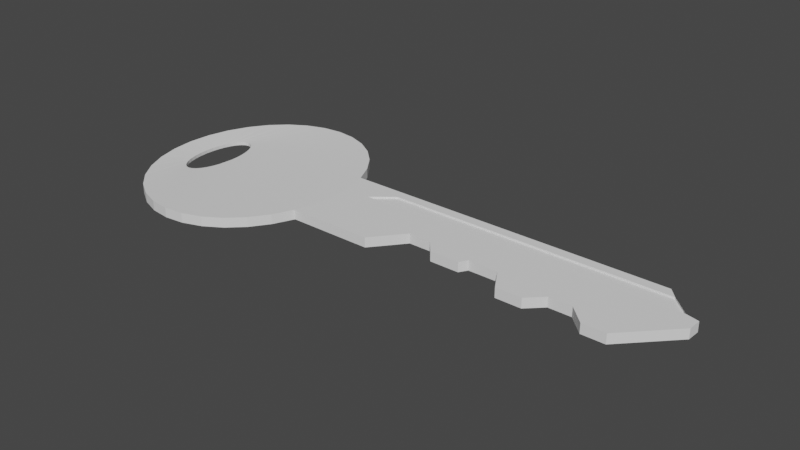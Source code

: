 # Source: Key.blend  (saved by Blender 3.0.42; exported with 4.5.12 LTS)
import bpy
from mathutils import Matrix  # noqa: F401  (used for matrix-valued properties, if any)

bpy.ops.wm.read_factory_settings(use_empty=True)
scene = bpy.context.scene
scene.name = 'Scene'

# ---- collections
col_collection = bpy.data.collections.new('Collection'); scene.collection.children.link(col_collection)

# ---- world
world_world = bpy.data.worlds.new('World'); scene.world = world_world
world_world.use_nodes = True; world_world.node_tree.nodes.clear()
_N = world_world.node_tree.nodes; _L = world_world.node_tree.links
n0 = _N.new('ShaderNodeOutputWorld'); n0.name = 'World Output'; n0.location = (300, 300)
n1 = _N.new('ShaderNodeBackground'); n1.name = 'Background'; n1.location = (10, 300)
n1.inputs[0].default_value = (0.05088, 0.05088, 0.05088, 1.0)
_L.new(n1.outputs[0], n0.inputs[0])
n0.is_active_output = True
world_world.color = (0.05088, 0.05088, 0.05088)
world_world.use_sun_shadow = False
world_world.sun_shadow_jitter_overblur = 0.0

# ---- meshes
me_circle = bpy.data.meshes.new('Circle')
me_circle.from_pydata([(-8.455e-09, 0.3948, 0.0), (-0.07702, 0.3872, 0.0), (-0.1511, 0.3647, 0.0), (-0.2193, 0.3282, 0.0), (-0.2791, 0.2791, 0.0), (-0.3282, 0.2193, 0.0), (-0.3647, 0.1511, 0.0), (-0.3872, 0.07702, 0.0), (-0.3948, -2.853e-08, 0.0), (-0.3872, -0.07702, 0.0), (-0.3647, -0.1511, 0.0), (-0.3282, -0.2193, 0.0), (-0.2791, -0.2791, 0.0), (-0.2193, -0.3282, 0.0), (-0.1511, -0.3647, 0.0), (-0.07702, -0.3872, 0.0), (2.606e-08, -0.3948, 0.0), (0.07702, -0.3872, 0.0), (0.1511, -0.3647, 0.0), (0.2193, -0.3282, 0.0), (0.2791, -0.2791, 0.0), (0.3282, -0.2193, 0.0), (-8.455e-09, 0.3948, 0.03288), (0.3872, -0.07702, 0.0), (0.3948, -6.566e-09, 0.0), (0.3872, 0.07702, 0.0), (0.3647, 0.1511, 0.0), (0.3282, 0.2193, 0.0), (0.2791, 0.2791, 0.0), (0.2193, 0.3282, 0.0), (0.1511, 0.3647, 0.0), (0.07702, 0.3872, 0.0), (1.649, 0.1511, 0.0), (1.682, 0.1185, 0.0), (0.5791, 0.1185, 0.0), (0.493, 0.06023, 0.0), (1.752, 0.06023, 0.0), (1.801, 0.05004, 0.0), (1.799, 0.005495, 0.0), (1.626, -0.1495, 0.0), (1.537, -0.1495, 0.0), (1.47, -0.09335, 0.0), (1.382, -0.09335, 0.0), (1.324, -0.1423, 0.0), (1.224, -0.1423, 0.0), (1.172, -0.06759, 0.0), (1.058, -0.06759, 0.0), (1.039, -0.09452, 0.0), (0.9243, -0.09452, 0.0), (0.8789, -0.04793, 0.0), (0.7928, -0.04793, 0.0), (0.6948, -0.1511, 0.0), (0.3647, -0.1511, 0.0), (-0.1988, 0.1253, 0.01079), (-0.1863, 0.1128, 0.01079), (-0.1753, 0.09592, 0.01079), (-0.1662, 0.07537, 0.01079), (-0.1595, 0.05191, 0.01079), (-0.3282, 0.2193, 0.03288), (-0.1554, 0.02646, 0.01079), (-0.1554, -0.02646, 0.01079), (-0.154, -2.487e-08, 0.01079), (-0.3872, -0.07702, 0.03288), (-0.2937, 0.05191, 0.02209), (-0.3282, -0.2193, 0.03288), (-0.2978, 0.02646, 0.02209), (-0.2193, -0.3282, 0.03288), (-0.1662, -0.07537, 0.01079), (-0.07702, -0.3872, 0.03288), (2.606e-08, -0.3948, 0.03288), (0.07702, -0.3872, 0.03288), (-0.1753, -0.09592, 0.01079), (-0.1863, -0.1128, 0.01079), (-0.1988, -0.1253, 0.01079), (0.3282, -0.2193, 0.03288), (-0.07702, 0.3872, 0.03288), (0.3872, -0.07702, 0.03288), (-0.2125, -0.133, 0.01079), (-0.2266, -0.1357, 0.01079), (0.3647, 0.1511, 0.03288), (0.3282, 0.2193, 0.03288), (0.2791, 0.2791, 0.03288), (0.2193, 0.3282, 0.03288), (0.1511, 0.3647, 0.03288), (0.07702, 0.3872, 0.03288), (1.649, 0.1511, 0.03288), (1.682, 0.1185, 0.03288), (0.5791, 0.1185, 0.03288), (0.493, 0.06023, 0.03288), (1.752, 0.06023, 0.03288), (1.801, 0.05004, 0.03288), (1.799, 0.005495, 0.03288), (1.626, -0.1495, 0.03288), (1.537, -0.1495, 0.03288), (1.47, -0.09335, 0.03288), (1.382, -0.09335, 0.03288), (1.324, -0.1423, 0.03288), (1.224, -0.1423, 0.03288), (1.172, -0.06759, 0.03288), (1.058, -0.06759, 0.03288), (1.039, -0.09452, 0.03288), (0.9243, -0.09452, 0.03288), (0.8789, -0.04793, 0.03288), (0.7928, -0.04793, 0.03288), (0.6948, -0.1511, 0.03288), (0.3647, -0.1511, 0.03288), (1.682, 0.1185, 0.005754), (0.5791, 0.1185, 0.005754), (0.493, 0.06023, 0.005754), (1.752, 0.06023, 0.005754), (1.682, 0.1185, 0.02713), (0.5791, 0.1185, 0.02713), (0.493, 0.06023, 0.02713), (1.752, 0.06023, 0.02713), (-0.1511, 0.3647, 0.03288), (-0.2193, 0.3282, 0.03288), (-0.2791, 0.2791, 0.03288), (-0.2408, -0.133, 0.01079), (-0.3647, 0.1511, 0.03288), (-0.3872, 0.07702, 0.03288), (-0.3948, -2.853e-08, 0.03288), (-0.2544, -0.1253, 0.01079), (-0.3647, -0.1511, 0.03288), (-0.267, -0.1128, 0.01079), (-0.2791, -0.2791, 0.03288), (-0.278, -0.09592, 0.01079), (-0.1511, -0.3647, 0.03288), (-0.287, -0.07537, 0.01079), (-0.2937, -0.05191, 0.01079), (-0.2978, -0.02646, 0.01079), (0.1511, -0.3647, 0.03288), (0.2193, -0.3282, 0.03288), (0.2791, -0.2791, 0.03288), (-0.2992, -3.242e-08, 0.01079), (0.3948, -6.566e-09, 0.03288), (-0.2978, 0.02646, 0.01079), (0.3872, 0.07702, 0.03288), (-0.2937, 0.05191, 0.01079), (-0.287, 0.07537, 0.01079), (-0.278, 0.09592, 0.01079), (-0.267, 0.1128, 0.01079), (-0.2544, 0.1253, 0.01079), (-0.2266, 0.1357, 0.01079), (-0.2408, 0.133, 0.01079), (-0.2125, 0.133, 0.01079), (-0.2266, -0.1357, 0.02209), (-0.2408, -0.133, 0.02209), (-0.2125, -0.133, 0.02209), (-0.278, 0.09592, 0.02209), (-0.267, 0.1128, 0.02209), (-0.2544, 0.1253, 0.02209), (-0.1662, 0.07537, 0.02209), (-0.1595, 0.05191, 0.02209), (-0.1753, 0.09592, 0.02209), (-0.1863, 0.1128, 0.02209), (-0.1988, 0.1253, 0.02209), (-0.2125, 0.133, 0.02209), (-0.2408, 0.133, 0.02209), (-0.2266, 0.1357, 0.02209), (-0.1595, -0.05191, 0.01079), (-0.1595, -0.05191, 0.02209), (-0.1662, -0.07537, 0.02209), (-0.1554, -0.02646, 0.02209), (-0.2992, -3.242e-08, 0.02209), (-0.1863, -0.1128, 0.02209), (-0.1988, -0.1253, 0.02209), (-0.1753, -0.09592, 0.02209), (-0.1554, 0.02646, 0.02209), (-0.154, -2.487e-08, 0.02209), (-0.287, 0.07537, 0.02209), (-0.2978, -0.02646, 0.02209), (-0.2937, -0.05191, 0.02209), (-0.287, -0.07537, 0.02209), (-0.278, -0.09592, 0.02209), (-0.267, -0.1128, 0.02209), (-0.2544, -0.1253, 0.02209)], [], [(68, 69, 145, 146), (52, 23, 24, 25, 26, 32, 33, 34, 35, 36, 37, 38, 39, 40, 41, 42, 43, 44, 45, 46, 47, 48, 49, 50, 51), (33, 36, 109, 106), (31, 30, 53, 144), (105, 104, 103, 102, 101, 100, 99, 98, 97, 96, 95, 94, 93, 92, 91, 90, 89, 88, 87, 86, 85, 79, 136, 134, 76), (89, 86, 110, 113), (50, 49, 102, 103), (11, 12, 124, 64), (37, 36, 89, 90), (51, 50, 103, 104), (12, 13, 66, 124), (38, 37, 90, 91), (26, 27, 80, 79), (52, 51, 104, 105), (13, 14, 126, 66), (39, 38, 91, 92), (0, 1, 75, 22), (27, 28, 81, 80), (18, 17, 77, 73), (14, 15, 68, 126), (40, 39, 92, 93), (1, 2, 114, 75), (28, 29, 82, 81), (15, 16, 69, 68), (41, 40, 93, 94), (2, 3, 115, 114), (29, 30, 83, 82), (16, 17, 70, 69), (42, 41, 94, 95), (3, 4, 116, 115), (30, 31, 84, 83), (17, 18, 130, 70), (43, 42, 95, 96), (4, 5, 58, 116), (31, 0, 22, 84), (18, 19, 131, 130), (44, 43, 96, 97), (5, 6, 118, 58), (32, 26, 79, 85), (19, 20, 132, 131), (45, 44, 97, 98), (6, 7, 119, 118), (33, 32, 85, 86), (20, 21, 74, 132), (46, 45, 98, 99), (7, 8, 120, 119), (21, 52, 105, 74), (47, 46, 99, 100), (8, 9, 62, 120), (48, 47, 100, 101), (9, 10, 122, 62), (49, 48, 101, 102), (10, 11, 64, 122), (109, 108, 107, 106), (113, 110, 111, 112), (87, 88, 112, 111), (35, 34, 107, 108), (88, 89, 113, 112), (36, 35, 108, 109), (86, 87, 111, 110), (34, 33, 106, 107), (113, 109, 106, 110), (80, 81, 153, 151), (120, 62, 170, 163), (4, 3, 140, 139), (30, 29, 54, 53), (79, 80, 151, 152), (116, 58, 169, 148), (3, 2, 141, 140), (29, 28, 55, 54), (58, 118, 63, 169), (2, 1, 143, 141), (28, 27, 56, 55), (1, 0, 142, 143), (27, 26, 57, 56), (26, 25, 59, 57), (114, 115, 149, 150), (25, 24, 61, 59), (115, 116, 148, 149), (22, 75, 157, 158), (24, 23, 60, 61), (119, 120, 163, 65), (105, 76, 162, 160), (118, 119, 65, 63), (74, 105, 160, 161), (21, 20, 71, 67), (23, 52, 159, 60), (20, 19, 72, 71), (52, 21, 67, 159), (69, 70, 147, 145), (19, 18, 73, 72), (5, 4, 139, 138), (62, 122, 171, 170), (75, 114, 150, 157), (81, 82, 154, 153), (0, 31, 144, 142), (6, 5, 138, 137), (122, 64, 172, 171), (82, 83, 155, 154), (7, 6, 137, 135), (64, 124, 173, 172), (83, 84, 156, 155), (8, 7, 135, 133), (124, 66, 174, 173), (130, 131, 164, 165), (9, 8, 133, 129), (66, 126, 175, 174), (131, 132, 166, 164), (10, 9, 129, 128), (126, 68, 146, 175), (11, 10, 128, 127), (70, 130, 165, 147), (12, 11, 127, 125), (132, 74, 161, 166), (134, 136, 167, 168), (13, 12, 125, 123), (76, 134, 168, 162), (14, 13, 123, 121), (136, 79, 152, 167), (15, 14, 121, 117), (84, 22, 158, 156), (16, 15, 117, 78), (17, 16, 78, 77), (157, 150, 141, 143), (162, 168, 160), (158, 157, 143, 142), (156, 158, 142, 144), (155, 156, 144, 53), (154, 155, 53, 54), (153, 154, 54, 55), (151, 153, 55, 56), (152, 151, 56, 57), (167, 152, 57, 59), (168, 167, 59, 61), (61, 60, 162, 168), (162, 60, 159, 160), (161, 160, 159, 67), (166, 161, 67, 71), (164, 166, 71, 72), (165, 164, 72, 73), (147, 165, 73, 77), (145, 147, 77, 78), (146, 145, 78, 117), (175, 146, 117, 121), (174, 175, 121, 123), (173, 174, 123, 125), (172, 173, 125, 127), (171, 172, 127, 128), (170, 171, 128, 129), (163, 170, 129, 133), (65, 163, 133, 135), (63, 65, 135, 137), (169, 63, 137, 138), (148, 169, 138, 139), (149, 148, 139, 140), (150, 149, 140, 141)])
_uv = me_circle.uv_layers.new(name='UVMap')
_uv.uv.foreach_set('vector', [0.0, 0.0, 0.0, 0.0, 0.0, 0.0, 0.0, 0.0, 0.0, 0.0, 0.0, 0.0, 0.0, 0.0, 0.0, 0.0, 0.0, 0.0, 0.0, 0.0, 0.0, 0.0, 0.0, 0.0, 0.0, 0.0, 0.0, 0.0, 0.0, 0.0, 0.0, 0.0, 0.0, 0.0, 0.0, 0.0, 0.0, 0.0, 0.0, 0.0, 0.0, 0.0, 0.0, 0.0, 0.0, 0.0, 0.0, 0.0, 0.0, 0.0, 0.0, 0.0, 0.0, 0.0, 0.0, 0.0, 0.0, 0.0, 0.0, 0.0, 0.0, 0.0, 0.0, 0.0, 0.0, 0.0, 0.0, 0.0, 0.0, 0.0, 0.0, 0.0, 0.0, 0.0, 0.0, 0.0, 0.0, 0.0, 0.0, 0.0, 0.0, 0.0, 0.0, 0.0, 0.0, 0.0, 0.0, 0.0, 0.0, 0.0, 0.0, 0.0, 0.0, 0.0, 0.0, 0.0, 0.0, 0.0, 0.0, 0.0, 0.0, 0.0, 0.0, 0.0, 0.0, 0.0, 0.0, 0.0, 0.0, 0.0, 0.0, 0.0, 0.0, 0.0, 0.0, 0.0, 0.0, 0.0, 0.0, 0.0, 0.0, 0.0, 0.0, 0.0, 0.0, 0.0, 0.0, 0.0, 0.0, 0.0, 0.0, 0.0, 0.0, 0.0, 0.0, 0.0, 0.0, 0.0, 0.0, 0.0, 0.0, 0.0, 0.0, 0.0, 0.0, 0.0, 0.0, 0.0, 0.0, 0.0, 0.0, 0.0, 0.0, 0.0, 0.0, 0.0, 0.0, 0.0, 0.0, 0.0, 0.0, 0.0, 0.0, 0.0, 0.0, 0.0, 0.0, 0.0, 0.0, 0.0, 0.0, 0.0, 0.0, 0.0, 0.0, 0.0, 0.0, 0.0, 0.0, 0.0, 0.0, 0.0, 0.0, 0.0, 0.0, 0.0, 0.0, 0.0, 0.0, 0.0, 0.0, 0.0, 0.0, 0.0, 0.0, 0.0, 0.0, 0.0, 0.0, 0.0, 0.0, 0.0, 0.0, 0.0, 0.0, 0.0, 0.0, 0.0, 0.0, 0.0, 0.0, 0.0, 0.0, 0.0, 0.0, 0.0, 0.0, 0.0, 0.0, 0.0, 0.0, 0.0, 0.0, 0.0, 0.0, 0.0, 0.0, 0.0, 0.0, 0.0, 0.0, 0.0, 0.0, 0.0, 0.0, 0.0, 0.0, 0.0, 0.0, 0.0, 0.0, 0.0, 0.0, 0.0, 0.0, 0.0, 0.0, 0.0, 0.0, 0.0, 0.0, 0.0, 0.0, 0.0, 0.0, 0.0, 0.0, 0.0, 0.0, 0.0, 0.0, 0.0, 0.0, 0.0, 0.0, 0.0, 0.0, 0.0, 0.0, 0.0, 0.0, 0.0, 0.0, 0.0, 0.0, 0.0, 0.0, 0.0, 0.0, 0.0, 0.0, 0.0, 0.0, 0.0, 0.0, 0.0, 0.0, 0.0, 0.0, 0.0, 0.0, 0.0, 0.0, 0.0, 0.0, 0.0, 0.0, 0.0, 0.0, 0.0, 0.0, 0.0, 0.0, 0.0, 0.0, 0.0, 0.0, 0.0, 0.0, 0.0, 0.0, 0.0, 0.0, 0.0, 0.0, 0.0, 0.0, 0.0, 0.0, 0.0, 0.0, 0.0, 0.0, 0.0, 0.0, 0.0, 0.0, 0.0, 0.0, 0.0, 0.0, 0.0, 0.0, 0.0, 0.0, 0.0, 0.0, 0.0, 0.0, 0.0, 0.0, 0.0, 0.0, 0.0, 0.0, 0.0, 0.0, 0.0, 0.0, 0.0, 0.0, 0.0, 0.0, 0.0, 0.0, 0.0, 0.0, 0.0, 0.0, 0.0, 0.0, 0.0, 0.0, 0.0, 0.0, 0.0, 0.0, 0.0, 0.0, 0.0, 0.0, 0.0, 0.0, 0.0, 0.0, 0.0, 0.0, 0.0, 0.0, 0.0, 0.0, 0.0, 0.0, 0.0, 0.0, 0.0, 0.0, 0.0, 0.0, 0.0, 0.0, 0.0, 0.0, 0.0, 0.0, 0.0, 0.0, 0.0, 0.0, 0.0, 0.0, 0.0, 0.0, 0.0, 0.0, 0.0, 0.0, 0.0, 0.0, 0.0, 0.0, 0.0, 0.0, 0.0, 0.0, 0.0, 0.0, 0.0, 0.0, 0.0, 0.0, 0.0, 0.0, 0.0, 0.0, 0.0, 0.0, 0.0, 0.0, 0.0, 0.0, 0.0, 0.0, 0.0, 0.0, 0.0, 0.0, 0.0, 0.0, 0.0, 0.0, 0.0, 0.0, 0.0, 0.0, 0.0, 0.0, 0.0, 0.0, 0.0, 0.0, 0.0, 0.0, 0.0, 0.0, 0.0, 0.0, 0.0, 0.0, 0.0, 0.0, 0.0, 0.0, 0.0, 0.0, 0.0, 0.0, 0.0, 0.0, 0.0, 0.0, 0.0, 0.0, 0.0, 0.0, 0.0, 0.0, 0.0, 0.0, 0.0, 0.0, 0.0, 0.0, 0.0, 0.0, 0.0, 0.0, 0.0, 0.0, 0.0, 0.0, 0.0, 0.0, 0.0, 0.0, 0.0, 0.0, 0.0, 0.0, 0.0, 0.0, 0.0, 0.0, 0.0, 0.0, 0.0, 0.0, 0.0, 0.0, 0.0, 0.0, 0.0, 0.0, 0.0, 0.0, 0.0, 0.0, 0.0, 0.0, 0.0, 0.0, 0.0, 0.0, 0.0, 0.0, 0.0, 0.0, 0.0, 0.0, 0.0, 0.0, 0.0, 0.0, 0.0, 0.0, 0.0, 0.0, 0.0, 0.0, 0.0, 0.0, 0.0, 0.0, 0.0, 0.0, 0.0, 0.0, 0.0, 0.0, 0.0, 0.0, 0.0, 0.0, 0.0, 0.0, 0.0, 0.0, 0.0, 0.0, 0.0, 0.0, 0.0, 0.0, 0.0, 0.0, 0.0, 0.0, 0.0, 0.0, 0.0, 0.0, 0.0, 0.0, 0.0, 0.0, 0.0, 0.0, 0.0, 0.0, 0.0, 0.0, 0.0, 0.0, 0.0, 0.0, 0.0, 0.0, 0.0, 0.0, 0.0, 0.0, 0.0, 0.0, 0.0, 0.0, 0.0, 0.0, 0.0, 0.0, 0.0, 0.0, 0.0, 0.0, 0.0, 0.0, 0.0, 0.0, 0.0, 0.0, 0.0, 0.0, 0.0, 0.0, 0.0, 0.0, 0.0, 0.0, 0.0, 0.0, 0.0, 0.0, 0.0, 0.0, 0.0, 0.0, 0.0, 0.0, 0.0, 0.0, 0.0, 0.0, 0.0, 0.0, 0.0, 0.0, 0.0, 0.0, 0.0, 0.0, 0.0, 0.0, 0.0, 0.0, 0.0, 0.0, 0.0, 0.0, 0.0, 0.0, 0.0, 0.0, 0.0, 0.0, 0.0, 0.0, 0.0, 0.0, 0.0, 0.0, 0.0, 0.0, 0.0, 0.0, 0.0, 0.0, 0.0, 0.0, 0.0, 0.0, 0.0, 0.0, 0.0, 0.0, 0.0, 0.0, 0.0, 0.0, 0.0, 0.0, 0.0, 0.0, 0.0, 0.0, 0.0, 0.0, 0.0, 0.0, 0.0, 0.0, 0.0, 0.0, 0.0, 0.0, 0.0, 0.0, 0.0, 0.0, 0.0, 0.0, 0.0, 0.0, 0.0, 0.0, 0.0, 0.0, 0.0, 0.0, 0.0, 0.0, 0.0, 0.0, 0.0, 0.0, 0.0, 0.0, 0.0, 0.0, 0.0, 0.0, 0.0, 0.0, 0.0, 0.0, 0.0, 0.0, 0.0, 0.0, 0.0, 0.0, 0.0, 0.0, 0.0, 0.0, 0.0, 0.0, 0.0, 0.0, 0.0, 0.0, 0.0, 0.0, 0.0, 0.0, 0.0, 0.0, 0.0, 0.0, 0.0, 0.0, 0.0, 0.0, 0.0, 0.0, 0.0, 0.0, 0.0, 0.0, 0.0, 0.0, 0.0, 0.0, 0.0, 0.0, 0.0, 0.0, 0.0, 0.0, 0.0, 0.0, 0.0, 0.0, 0.0, 0.0, 0.0, 0.0, 0.0, 0.0, 0.0, 0.0, 0.0, 0.0, 0.0, 0.0, 0.0, 0.0, 0.0, 0.0, 0.0, 0.0, 0.0, 0.0, 0.0, 0.0, 0.0, 0.0, 0.0, 0.0, 0.0, 0.0, 0.0, 0.0, 0.0, 0.0, 0.0, 0.0, 0.0, 0.0, 0.0, 0.0, 0.0, 0.0, 0.0, 0.0, 0.0, 0.0, 0.0, 0.0, 0.0, 0.0, 0.0, 0.0, 0.0, 0.0, 0.0, 0.0, 0.0, 0.0, 0.0, 0.0, 0.0, 0.0, 0.0, 0.0, 0.0, 0.0, 0.0, 0.0, 0.0, 0.0, 0.0, 0.0, 0.0, 0.0, 0.0, 0.0, 0.0, 0.0, 0.0, 0.0, 0.0, 0.0, 0.0, 0.0, 0.0, 0.0, 0.0, 0.0, 0.0, 0.0, 0.0, 0.0, 0.0, 0.0, 0.0, 0.0, 0.0, 0.0, 0.0, 0.0, 0.0, 0.0, 0.0, 0.0, 0.0, 0.0, 0.0, 0.0, 0.0, 0.0, 0.0, 0.0, 0.0, 0.0, 0.0, 0.0, 0.0, 0.0, 0.0, 0.0, 0.0, 0.0, 0.0, 0.0, 0.0, 0.0, 0.0, 0.0, 0.0, 0.0, 0.0, 0.0, 0.0, 0.0, 0.0, 0.0, 0.0, 0.0, 0.0, 0.0, 0.0, 0.0, 0.0, 0.0, 0.0, 0.0, 0.0, 0.0, 0.0, 0.0, 0.0, 0.0, 0.0, 0.0, 0.0, 0.0, 0.0, 0.0, 0.0, 0.0, 0.0, 0.0, 0.0, 0.0, 0.0, 0.0, 0.0, 0.0, 0.0, 0.0, 0.0, 0.0, 0.0, 0.0, 0.0, 0.0, 0.0, 0.0, 0.0, 0.0, 0.0, 0.0, 0.0, 0.0, 0.0, 0.0, 0.0, 0.0, 0.0, 0.0, 0.0, 0.0, 0.0, 0.0, 0.0, 0.0, 0.0, 0.0, 0.0, 0.0, 0.0, 0.0, 0.0, 0.0, 0.0, 0.0, 0.0, 0.0, 0.0, 0.0, 0.0, 0.0, 0.0, 0.0, 0.0, 0.0, 0.0, 0.0, 0.0, 0.0, 0.0, 0.0, 0.0, 0.0, 0.0, 0.0, 0.0, 0.0, 0.0, 0.0, 0.0, 0.0, 0.0, 0.0, 0.0, 0.0, 0.0, 0.0, 0.0, 0.0, 0.0, 0.0, 0.0, 0.0, 0.0, 0.0, 0.0, 0.0, 0.0, 0.0, 0.0, 0.0, 0.0, 0.0, 0.0, 0.0, 0.0, 0.0, 0.0, 0.0, 0.0, 0.0, 0.0, 0.0, 0.0, 0.0, 0.0, 0.0, 0.0, 0.0, 0.0, 0.0, 0.0, 0.0, 0.0, 0.0, 0.0, 0.0, 0.0, 0.0, 0.0, 0.0, 0.0, 0.0, 0.0, 0.0, 0.0, 0.0, 0.0, 0.0, 0.0, 0.0, 0.0, 0.0, 0.0, 0.0, 0.0, 0.0, 0.0, 0.0, 0.0, 0.0, 0.0, 0.0, 0.0, 0.0, 0.0, 0.0, 0.0, 0.0, 0.0, 0.0, 0.0, 0.0, 0.0, 0.0, 0.0, 0.0, 0.0, 0.0, 0.0, 0.0, 0.0, 0.0, 0.0, 0.0, 0.0, 0.0, 0.0, 0.0, 0.0, 0.0, 0.0, 0.0, 0.0, 0.0, 0.0, 0.0, 0.0, 0.0, 0.0, 0.0, 0.0, 0.0, 0.0, 0.0, 0.0, 0.0, 0.0, 0.0, 0.0, 0.0, 0.0, 0.0, 0.0, 0.0, 0.0, 0.0, 0.0, 0.0, 0.0, 0.0, 0.0, 0.0, 0.0, 0.0, 0.0, 0.0, 0.0, 0.0, 0.0, 0.0, 0.0, 0.0, 0.0, 0.0, 0.0, 0.0, 0.0, 0.0, 0.0, 0.0, 0.0, 0.0, 0.0, 0.0, 0.0, 0.0, 0.0, 0.0, 0.0, 0.0, 0.0, 0.0, 0.0, 0.0, 0.0, 0.0, 0.0, 0.0, 0.0, 0.0, 0.0, 0.0, 0.0, 0.0, 0.0, 0.0, 0.0, 0.0, 0.0, 0.0, 0.0, 0.0, 0.0, 0.0, 0.0, 0.0, 0.0, 0.0, 0.0, 0.0, 0.0, 0.0, 0.0, 0.0, 0.0, 0.0, 0.0, 0.0, 0.0, 0.0, 0.0, 0.0, 0.0, 0.0, 0.0, 0.0, 0.0, 0.0, 0.0, 0.0, 0.0, 0.0, 0.0, 0.0, 0.0, 0.0, 0.0, 0.0, 0.0, 0.0, 0.0, 0.0, 0.0, 0.0, 0.0, 0.0, 0.0, 0.0, 0.0, 0.0, 0.0, 0.0, 0.0, 0.0, 0.0, 0.0, 0.0, 0.0, 0.0, 0.0, 0.0, 0.0, 0.0, 0.0, 0.0, 0.0, 0.0, 0.0, 0.0, 0.0, 0.0, 0.0, 0.0, 0.0, 0.0, 0.0, 0.0, 0.0, 0.0, 0.0, 0.0, 0.0, 0.0, 0.0, 0.0, 0.0, 0.0, 0.0, 0.0, 0.0, 0.0, 0.0, 0.0, 0.0, 0.0, 0.0, 0.0, 0.0, 0.0, 0.0, 0.0, 0.0, 0.0, 0.0, 0.0, 0.0, 0.0, 0.0, 0.0, 0.0, 0.0, 0.0, 0.0, 0.0, 0.0, 0.0, 0.0, 0.0, 0.0, 0.0, 0.0, 0.0, 0.0, 0.0, 0.0, 0.0, 0.0, 0.0, 0.0, 0.0, 0.0, 0.0, 0.0, 0.0, 0.0, 0.0, 0.0, 0.0, 0.0, 0.0, 0.0, 0.0, 0.0, 0.0, 0.0, 0.0, 0.0, 0.0, 0.0])
me_circle.use_remesh_fix_poles = True
me_circle.use_remesh_preserve_attributes = False
me_circle.update()

# ---- objects
ob_circle = bpy.data.objects.new('Circle', me_circle)

# ---- transforms, parenting, visibility, modifiers, constraints
ob_circle.location = (-1.575, 0.01094, 0.0)
ob_circle.scale = (2.249, 2.609, 2.609)

# ---- collection membership
col_collection.objects.link(ob_circle)

# ---- scene / render settings (as saved in the file)
scene.frame_start = 1; scene.frame_end = 250; scene.frame_set(41)
scene.render.engine = 'BLENDER_EEVEE_NEXT'
scene.cycles.sampling_pattern = 'TABULATED_SOBOL'
scene.cycles.use_light_tree = False
scene.view_settings.view_transform = 'Filmic'
bpy.context.view_layer.update()

# ---- added for rendering (the .blend has no active camera and no usable light): camera, sun
cam_auto = bpy.data.cameras.new('AutoCamera')
cam_auto.lens = 50.0
cam_auto.sensor_width = 36.0
cam_auto.clip_end = 1000.0
ob_auto_camera = bpy.data.objects.new('AutoCamera', cam_auto)
scene.collection.objects.link(ob_auto_camera)
ob_auto_camera.location = (4.95734, -5.93038, 4.00377)
ob_auto_camera.rotation_euler = (1.09748, -7.21219e-08, 0.694738)
scene.camera = ob_auto_camera
light_auto_sun = bpy.data.lights.new('AutoSun', 'SUN')
light_auto_sun.energy = 3.0
light_auto_sun.angle = 0.0523599
ob_auto_sun = bpy.data.objects.new('AutoSun', light_auto_sun)
scene.collection.objects.link(ob_auto_sun)
ob_auto_sun.rotation_euler = (0.872665, 0.174533, 0.523599)
bpy.context.view_layer.update()
